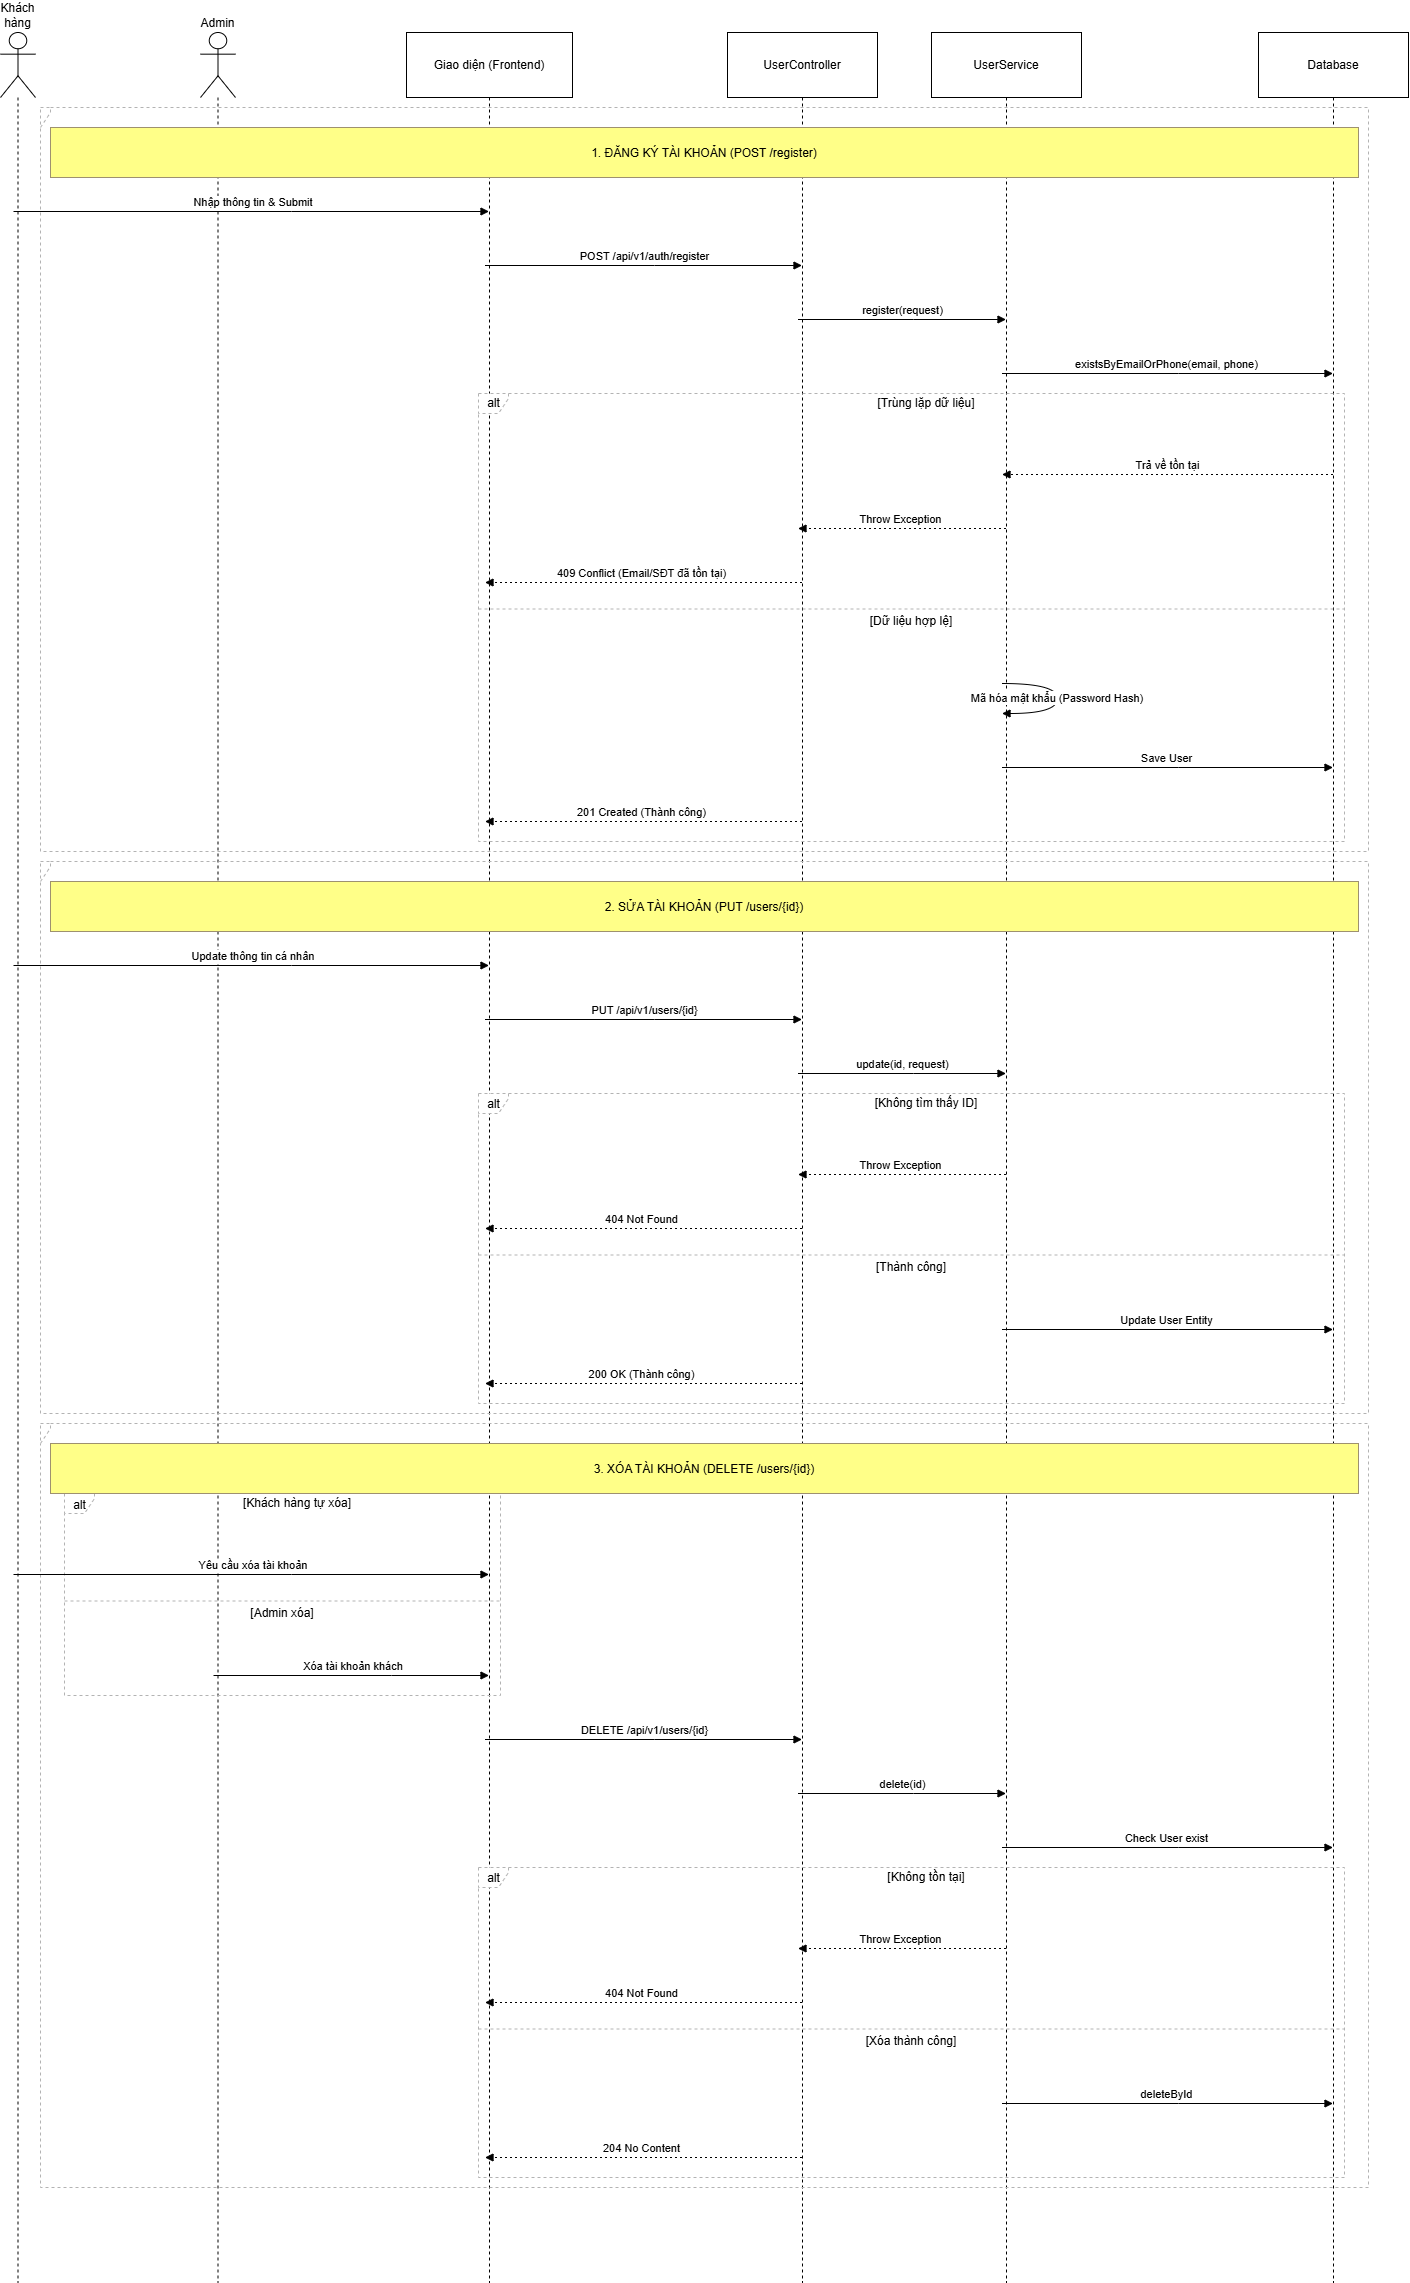

The diagram above was exported from draw.io. Its source (the exported page's mxGraphModel, read from the mxfile embedded in the PNG):
<mxGraphModel dx="5530" dy="3855" grid="1" gridSize="10" guides="1" tooltips="1" connect="1" arrows="1" fold="1" page="1" pageScale="1" pageWidth="850" pageHeight="1100" math="0" shadow="0">
  <root>
    <mxCell id="0" />
    <mxCell id="1" parent="0" />
    <mxCell id="2" parent="1" style="shape=umlLifeline;perimeter=lifelinePerimeter;whiteSpace=wrap;container=1;dropTarget=0;collapsible=0;recursiveResize=0;outlineConnect=0;portConstraint=eastwest;newEdgeStyle={&quot;edgeStyle&quot;:&quot;elbowEdgeStyle&quot;,&quot;elbow&quot;:&quot;vertical&quot;,&quot;curved&quot;:0,&quot;rounded&quot;:0};participant=umlActor;verticalAlign=bottom;labelPosition=center;verticalLabelPosition=top;align=center;size=65;" value="Khách hàng" vertex="1">
      <mxGeometry height="2250" width="35" x="20" y="20" as="geometry" />
    </mxCell>
    <mxCell id="3" parent="1" style="shape=umlLifeline;perimeter=lifelinePerimeter;whiteSpace=wrap;container=1;dropTarget=0;collapsible=0;recursiveResize=0;outlineConnect=0;portConstraint=eastwest;newEdgeStyle={&quot;edgeStyle&quot;:&quot;elbowEdgeStyle&quot;,&quot;elbow&quot;:&quot;vertical&quot;,&quot;curved&quot;:0,&quot;rounded&quot;:0};participant=umlActor;verticalAlign=bottom;labelPosition=center;verticalLabelPosition=top;align=center;size=65;" value="Admin" vertex="1">
      <mxGeometry height="2250" width="35" x="220" y="20" as="geometry" />
    </mxCell>
    <mxCell id="4" parent="1" style="shape=umlLifeline;perimeter=lifelinePerimeter;whiteSpace=wrap;container=1;dropTarget=0;collapsible=0;recursiveResize=0;outlineConnect=0;portConstraint=eastwest;newEdgeStyle={&quot;edgeStyle&quot;:&quot;elbowEdgeStyle&quot;,&quot;elbow&quot;:&quot;vertical&quot;,&quot;curved&quot;:0,&quot;rounded&quot;:0};size=65;" value="Giao diện (Frontend)" vertex="1">
      <mxGeometry height="2250" width="166" x="426" y="20" as="geometry" />
    </mxCell>
    <mxCell id="5" parent="1" style="shape=umlLifeline;perimeter=lifelinePerimeter;whiteSpace=wrap;container=1;dropTarget=0;collapsible=0;recursiveResize=0;outlineConnect=0;portConstraint=eastwest;newEdgeStyle={&quot;edgeStyle&quot;:&quot;elbowEdgeStyle&quot;,&quot;elbow&quot;:&quot;vertical&quot;,&quot;curved&quot;:0,&quot;rounded&quot;:0};size=65;" value="UserController" vertex="1">
      <mxGeometry height="2250" width="150" x="747" y="20" as="geometry" />
    </mxCell>
    <mxCell id="6" parent="1" style="shape=umlLifeline;perimeter=lifelinePerimeter;whiteSpace=wrap;container=1;dropTarget=0;collapsible=0;recursiveResize=0;outlineConnect=0;portConstraint=eastwest;newEdgeStyle={&quot;edgeStyle&quot;:&quot;elbowEdgeStyle&quot;,&quot;elbow&quot;:&quot;vertical&quot;,&quot;curved&quot;:0,&quot;rounded&quot;:0};size=65;" value="UserService" vertex="1">
      <mxGeometry height="2250" width="150" x="951" y="20" as="geometry" />
    </mxCell>
    <mxCell id="7" parent="1" style="shape=umlLifeline;perimeter=lifelinePerimeter;whiteSpace=wrap;container=1;dropTarget=0;collapsible=0;recursiveResize=0;outlineConnect=0;portConstraint=eastwest;newEdgeStyle={&quot;edgeStyle&quot;:&quot;elbowEdgeStyle&quot;,&quot;elbow&quot;:&quot;vertical&quot;,&quot;curved&quot;:0,&quot;rounded&quot;:0};size=65;" value="Database" vertex="1">
      <mxGeometry height="2250" width="150" x="1278" y="20" as="geometry" />
    </mxCell>
    <mxCell id="8" parent="1" style="shape=umlFrame;dashed=1;pointerEvents=0;dropTarget=0;strokeColor=#B3B3B3;height=20;width=30" value="alt" vertex="1">
      <mxGeometry height="448" width="866" x="498" y="381" as="geometry" />
    </mxCell>
    <mxCell id="9" parent="8" style="text;strokeColor=none;fillColor=none;align=center;verticalAlign=middle;whiteSpace=wrap;" value="[Trùng lặp dữ liệu]" vertex="1">
      <mxGeometry height="20" width="836" x="30" as="geometry" />
    </mxCell>
    <mxCell id="10" parent="8" style="shape=line;dashed=1;whiteSpace=wrap;verticalAlign=top;labelPosition=center;verticalLabelPosition=middle;align=center;strokeColor=#B3B3B3;" value="[Dữ liệu hợp lệ]" vertex="1">
      <mxGeometry height="3" width="866" y="214" as="geometry" />
    </mxCell>
    <mxCell id="11" parent="1" style="shape=umlFrame;dashed=1;pointerEvents=0;dropTarget=0;strokeColor=#B3B3B3;height=20;width=0" value="" vertex="1">
      <mxGeometry height="744" width="1328" x="60" y="95" as="geometry" />
    </mxCell>
    <mxCell id="12" parent="11" style="text;strokeColor=none;fillColor=none;align=center;verticalAlign=middle;whiteSpace=wrap;" value="" vertex="1">
      <mxGeometry height="20" width="1328" as="geometry" />
    </mxCell>
    <mxCell id="13" parent="1" style="shape=umlFrame;dashed=1;pointerEvents=0;dropTarget=0;strokeColor=#B3B3B3;height=20;width=30" value="alt" vertex="1">
      <mxGeometry height="310" width="866" x="498" y="1081" as="geometry" />
    </mxCell>
    <mxCell id="14" parent="13" style="text;strokeColor=none;fillColor=none;align=center;verticalAlign=middle;whiteSpace=wrap;" value="[Không tìm thấy ID]" vertex="1">
      <mxGeometry height="20" width="836" x="30" as="geometry" />
    </mxCell>
    <mxCell id="15" parent="13" style="shape=line;dashed=1;whiteSpace=wrap;verticalAlign=top;labelPosition=center;verticalLabelPosition=middle;align=center;strokeColor=#B3B3B3;" value="[Thành công]" vertex="1">
      <mxGeometry height="3" width="866" y="160" as="geometry" />
    </mxCell>
    <mxCell id="16" parent="1" style="shape=umlFrame;dashed=1;pointerEvents=0;dropTarget=0;strokeColor=#B3B3B3;height=20;width=0" value="" vertex="1">
      <mxGeometry height="552" width="1328" x="60" y="849" as="geometry" />
    </mxCell>
    <mxCell id="17" parent="16" style="text;strokeColor=none;fillColor=none;align=center;verticalAlign=middle;whiteSpace=wrap;" value="" vertex="1">
      <mxGeometry height="20" width="1328" as="geometry" />
    </mxCell>
    <mxCell id="18" parent="1" style="shape=umlFrame;dashed=1;pointerEvents=0;dropTarget=0;strokeColor=#B3B3B3;height=20;width=30" value="alt" vertex="1">
      <mxGeometry height="202" width="436" x="84" y="1481" as="geometry" />
    </mxCell>
    <mxCell id="19" parent="18" style="text;strokeColor=none;fillColor=none;align=center;verticalAlign=middle;whiteSpace=wrap;" value="[Khách hàng tự xóa]" vertex="1">
      <mxGeometry height="20" width="406" x="30" as="geometry" />
    </mxCell>
    <mxCell id="20" parent="18" style="shape=line;dashed=1;whiteSpace=wrap;verticalAlign=top;labelPosition=center;verticalLabelPosition=middle;align=center;strokeColor=#B3B3B3;" value="[Admin xóa]" vertex="1">
      <mxGeometry height="3" width="436" y="106" as="geometry" />
    </mxCell>
    <mxCell id="21" parent="1" style="shape=umlFrame;dashed=1;pointerEvents=0;dropTarget=0;strokeColor=#B3B3B3;height=20;width=30" value="alt" vertex="1">
      <mxGeometry height="310" width="866" x="498" y="1855" as="geometry" />
    </mxCell>
    <mxCell id="22" parent="21" style="text;strokeColor=none;fillColor=none;align=center;verticalAlign=middle;whiteSpace=wrap;" value="[Không tồn tại]" vertex="1">
      <mxGeometry height="20" width="836" x="30" as="geometry" />
    </mxCell>
    <mxCell id="23" parent="21" style="shape=line;dashed=1;whiteSpace=wrap;verticalAlign=top;labelPosition=center;verticalLabelPosition=middle;align=center;strokeColor=#B3B3B3;" value="[Xóa thành công]" vertex="1">
      <mxGeometry height="3" width="866" y="160" as="geometry" />
    </mxCell>
    <mxCell id="24" parent="1" style="shape=umlFrame;dashed=1;pointerEvents=0;dropTarget=0;strokeColor=#B3B3B3;height=20;width=0" value="" vertex="1">
      <mxGeometry height="764" width="1328" x="60" y="1411" as="geometry" />
    </mxCell>
    <mxCell id="25" parent="24" style="text;strokeColor=none;fillColor=none;align=center;verticalAlign=middle;whiteSpace=wrap;" value="" vertex="1">
      <mxGeometry height="20" width="1328" as="geometry" />
    </mxCell>
    <mxCell id="26" edge="1" parent="1" source="2" style="verticalAlign=bottom;edgeStyle=elbowEdgeStyle;elbow=vertical;curved=0;rounded=0;endArrow=block;" target="4" value="Nhập thông tin &amp; Submit">
      <mxGeometry relative="1" as="geometry">
        <Array as="points">
          <mxPoint x="311" y="199" />
        </Array>
      </mxGeometry>
    </mxCell>
    <mxCell id="27" edge="1" parent="1" source="4" style="verticalAlign=bottom;edgeStyle=elbowEdgeStyle;elbow=vertical;curved=0;rounded=0;endArrow=block;" target="5" value="POST /api/v1/auth/register">
      <mxGeometry relative="1" as="geometry">
        <Array as="points">
          <mxPoint x="674" y="253" />
        </Array>
      </mxGeometry>
    </mxCell>
    <mxCell id="28" edge="1" parent="1" source="5" style="verticalAlign=bottom;edgeStyle=elbowEdgeStyle;elbow=vertical;curved=0;rounded=0;endArrow=block;" target="6" value="register(request)">
      <mxGeometry relative="1" as="geometry">
        <Array as="points">
          <mxPoint x="933" y="307" />
        </Array>
      </mxGeometry>
    </mxCell>
    <mxCell id="29" edge="1" parent="1" source="6" style="verticalAlign=bottom;edgeStyle=elbowEdgeStyle;elbow=vertical;curved=0;rounded=0;endArrow=block;" target="7" value="existsByEmailOrPhone(email, phone)">
      <mxGeometry relative="1" as="geometry">
        <Array as="points">
          <mxPoint x="1198" y="361" />
        </Array>
      </mxGeometry>
    </mxCell>
    <mxCell id="30" edge="1" parent="1" source="7" style="verticalAlign=bottom;edgeStyle=elbowEdgeStyle;elbow=vertical;curved=0;rounded=0;dashed=1;dashPattern=2 3;endArrow=block;" target="6" value="Trả về tồn tại">
      <mxGeometry relative="1" as="geometry">
        <Array as="points">
          <mxPoint x="1201" y="462" />
        </Array>
      </mxGeometry>
    </mxCell>
    <mxCell id="31" edge="1" parent="1" source="6" style="verticalAlign=bottom;edgeStyle=elbowEdgeStyle;elbow=vertical;curved=0;rounded=0;dashed=1;dashPattern=2 3;endArrow=block;" target="5" value="Throw Exception">
      <mxGeometry relative="1" as="geometry">
        <Array as="points">
          <mxPoint x="936" y="516" />
        </Array>
      </mxGeometry>
    </mxCell>
    <mxCell id="32" edge="1" parent="1" source="5" style="verticalAlign=bottom;edgeStyle=elbowEdgeStyle;elbow=vertical;curved=0;rounded=0;dashed=1;dashPattern=2 3;endArrow=block;" target="4" value="409 Conflict (Email/SĐT đã tồn tại)">
      <mxGeometry relative="1" as="geometry">
        <Array as="points">
          <mxPoint x="677" y="570" />
        </Array>
      </mxGeometry>
    </mxCell>
    <mxCell id="33" edge="1" parent="1" source="6" style="curved=1;endArrow=block;rounded=0;" target="6" value="Mã hóa mật khẩu (Password Hash)">
      <mxGeometry relative="1" as="geometry">
        <Array as="points">
          <mxPoint x="1077" y="671" />
          <mxPoint x="1077" y="701" />
        </Array>
      </mxGeometry>
    </mxCell>
    <mxCell id="34" edge="1" parent="1" source="6" style="verticalAlign=bottom;edgeStyle=elbowEdgeStyle;elbow=vertical;curved=0;rounded=0;endArrow=block;" target="7" value="Save User">
      <mxGeometry relative="1" as="geometry">
        <Array as="points">
          <mxPoint x="1198" y="755" />
        </Array>
      </mxGeometry>
    </mxCell>
    <mxCell id="35" edge="1" parent="1" source="5" style="verticalAlign=bottom;edgeStyle=elbowEdgeStyle;elbow=vertical;curved=0;rounded=0;dashed=1;dashPattern=2 3;endArrow=block;" target="4" value="201 Created (Thành công)">
      <mxGeometry relative="1" as="geometry">
        <Array as="points">
          <mxPoint x="677" y="809" />
        </Array>
      </mxGeometry>
    </mxCell>
    <mxCell id="36" edge="1" parent="1" source="2" style="verticalAlign=bottom;edgeStyle=elbowEdgeStyle;elbow=vertical;curved=0;rounded=0;endArrow=block;" target="4" value="Update thông tin cá nhân">
      <mxGeometry relative="1" as="geometry">
        <Array as="points">
          <mxPoint x="311" y="953" />
        </Array>
      </mxGeometry>
    </mxCell>
    <mxCell id="37" edge="1" parent="1" source="4" style="verticalAlign=bottom;edgeStyle=elbowEdgeStyle;elbow=vertical;curved=0;rounded=0;endArrow=block;" target="5" value="PUT /api/v1/users/{id}">
      <mxGeometry relative="1" as="geometry">
        <Array as="points">
          <mxPoint x="674" y="1007" />
        </Array>
      </mxGeometry>
    </mxCell>
    <mxCell id="38" edge="1" parent="1" source="5" style="verticalAlign=bottom;edgeStyle=elbowEdgeStyle;elbow=vertical;curved=0;rounded=0;endArrow=block;" target="6" value="update(id, request)">
      <mxGeometry relative="1" as="geometry">
        <Array as="points">
          <mxPoint x="933" y="1061" />
        </Array>
      </mxGeometry>
    </mxCell>
    <mxCell id="39" edge="1" parent="1" source="6" style="verticalAlign=bottom;edgeStyle=elbowEdgeStyle;elbow=vertical;curved=0;rounded=0;dashed=1;dashPattern=2 3;endArrow=block;" target="5" value="Throw Exception">
      <mxGeometry relative="1" as="geometry">
        <Array as="points">
          <mxPoint x="936" y="1162" />
        </Array>
      </mxGeometry>
    </mxCell>
    <mxCell id="40" edge="1" parent="1" source="5" style="verticalAlign=bottom;edgeStyle=elbowEdgeStyle;elbow=vertical;curved=0;rounded=0;dashed=1;dashPattern=2 3;endArrow=block;" target="4" value="404 Not Found">
      <mxGeometry relative="1" as="geometry">
        <Array as="points">
          <mxPoint x="677" y="1216" />
        </Array>
      </mxGeometry>
    </mxCell>
    <mxCell id="41" edge="1" parent="1" source="6" style="verticalAlign=bottom;edgeStyle=elbowEdgeStyle;elbow=vertical;curved=0;rounded=0;endArrow=block;" target="7" value="Update User Entity">
      <mxGeometry relative="1" as="geometry">
        <Array as="points">
          <mxPoint x="1198" y="1317" />
        </Array>
      </mxGeometry>
    </mxCell>
    <mxCell id="42" edge="1" parent="1" source="5" style="verticalAlign=bottom;edgeStyle=elbowEdgeStyle;elbow=vertical;curved=0;rounded=0;dashed=1;dashPattern=2 3;endArrow=block;" target="4" value="200 OK (Thành công)">
      <mxGeometry relative="1" as="geometry">
        <Array as="points">
          <mxPoint x="677" y="1371" />
        </Array>
      </mxGeometry>
    </mxCell>
    <mxCell id="43" edge="1" parent="1" source="2" style="verticalAlign=bottom;edgeStyle=elbowEdgeStyle;elbow=vertical;curved=0;rounded=0;endArrow=block;" target="4" value="Yêu cầu xóa tài khoản">
      <mxGeometry relative="1" as="geometry">
        <Array as="points">
          <mxPoint x="311" y="1562" />
        </Array>
      </mxGeometry>
    </mxCell>
    <mxCell id="44" edge="1" parent="1" source="3" style="verticalAlign=bottom;edgeStyle=elbowEdgeStyle;elbow=vertical;curved=0;rounded=0;endArrow=block;" target="4" value="Xóa tài khoản khách">
      <mxGeometry relative="1" as="geometry">
        <Array as="points">
          <mxPoint x="411" y="1663" />
        </Array>
      </mxGeometry>
    </mxCell>
    <mxCell id="45" edge="1" parent="1" source="4" style="verticalAlign=bottom;edgeStyle=elbowEdgeStyle;elbow=vertical;curved=0;rounded=0;endArrow=block;" target="5" value="DELETE /api/v1/users/{id}">
      <mxGeometry relative="1" as="geometry">
        <Array as="points">
          <mxPoint x="674" y="1727" />
        </Array>
      </mxGeometry>
    </mxCell>
    <mxCell id="46" edge="1" parent="1" source="5" style="verticalAlign=bottom;edgeStyle=elbowEdgeStyle;elbow=vertical;curved=0;rounded=0;endArrow=block;" target="6" value="delete(id)">
      <mxGeometry relative="1" as="geometry">
        <Array as="points">
          <mxPoint x="933" y="1781" />
        </Array>
      </mxGeometry>
    </mxCell>
    <mxCell id="47" edge="1" parent="1" source="6" style="verticalAlign=bottom;edgeStyle=elbowEdgeStyle;elbow=vertical;curved=0;rounded=0;endArrow=block;" target="7" value="Check User exist">
      <mxGeometry relative="1" as="geometry">
        <Array as="points">
          <mxPoint x="1198" y="1835" />
        </Array>
      </mxGeometry>
    </mxCell>
    <mxCell id="48" edge="1" parent="1" source="6" style="verticalAlign=bottom;edgeStyle=elbowEdgeStyle;elbow=vertical;curved=0;rounded=0;dashed=1;dashPattern=2 3;endArrow=block;" target="5" value="Throw Exception">
      <mxGeometry relative="1" as="geometry">
        <Array as="points">
          <mxPoint x="936" y="1936" />
        </Array>
      </mxGeometry>
    </mxCell>
    <mxCell id="49" edge="1" parent="1" source="5" style="verticalAlign=bottom;edgeStyle=elbowEdgeStyle;elbow=vertical;curved=0;rounded=0;dashed=1;dashPattern=2 3;endArrow=block;" target="4" value="404 Not Found">
      <mxGeometry relative="1" as="geometry">
        <Array as="points">
          <mxPoint x="677" y="1990" />
        </Array>
      </mxGeometry>
    </mxCell>
    <mxCell id="50" edge="1" parent="1" source="6" style="verticalAlign=bottom;edgeStyle=elbowEdgeStyle;elbow=vertical;curved=0;rounded=0;endArrow=block;" target="7" value="deleteById">
      <mxGeometry relative="1" as="geometry">
        <Array as="points">
          <mxPoint x="1198" y="2091" />
        </Array>
      </mxGeometry>
    </mxCell>
    <mxCell id="51" edge="1" parent="1" source="5" style="verticalAlign=bottom;edgeStyle=elbowEdgeStyle;elbow=vertical;curved=0;rounded=0;dashed=1;dashPattern=2 3;endArrow=block;" target="4" value="204 No Content">
      <mxGeometry relative="1" as="geometry">
        <Array as="points">
          <mxPoint x="677" y="2145" />
        </Array>
      </mxGeometry>
    </mxCell>
    <mxCell id="52" parent="1" style="fillColor=#ffff88;strokeColor=#9E916F;" value="1. ĐĂNG KÝ TÀI KHOẢN (POST /register)" vertex="1">
      <mxGeometry height="50" width="1308" x="70" y="115" as="geometry" />
    </mxCell>
    <mxCell id="53" parent="1" style="fillColor=#ffff88;strokeColor=#9E916F;" value="2. SỬA TÀI KHOẢN (PUT /users/{id})" vertex="1">
      <mxGeometry height="50" width="1308" x="70" y="869" as="geometry" />
    </mxCell>
    <mxCell id="54" parent="1" style="fillColor=#ffff88;strokeColor=#9E916F;" value="3. XÓA TÀI KHOẢN (DELETE /users/{id})" vertex="1">
      <mxGeometry height="50" width="1308" x="70" y="1431" as="geometry" />
    </mxCell>
  </root>
</mxGraphModel>